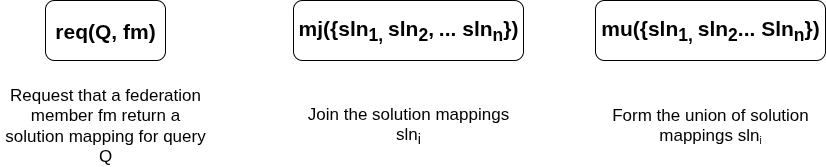

The diagram above was exported from draw.io. Its source (the exported page's mxGraphModel, read from the mxfile embedded in the PNG):
<mxGraphModel dx="1167" dy="739" grid="1" gridSize="10" guides="1" tooltips="1" connect="1" arrows="1" fold="1" page="1" pageScale="1" pageWidth="850" pageHeight="1100" math="0" shadow="0">
  <root>
    <mxCell id="0" />
    <mxCell id="1" parent="0" />
    <mxCell id="Bd5qKoZ9TLWlsBhmU07H-1" value="&lt;font style=&quot;font-size: 21px;&quot;&gt;&lt;b style=&quot;&quot;&gt;&lt;font style=&quot;&quot;&gt;req(&lt;/font&gt;&lt;font style=&quot;&quot;&gt;Q, fm)&lt;/font&gt;&lt;/b&gt;&lt;/font&gt;" style="rounded=1;whiteSpace=wrap;html=1;" vertex="1" parent="1">
      <mxGeometry x="50" y="210" width="120" height="60" as="geometry" />
    </mxCell>
    <mxCell id="Bd5qKoZ9TLWlsBhmU07H-2" value="&lt;font style=&quot;font-size: 17px;&quot;&gt;Request that a federation member fm return a solution mapping for query Q&lt;/font&gt;" style="text;html=1;align=center;verticalAlign=middle;whiteSpace=wrap;rounded=0;" vertex="1" parent="1">
      <mxGeometry x="5" y="300" width="210" height="70" as="geometry" />
    </mxCell>
    <mxCell id="Bd5qKoZ9TLWlsBhmU07H-3" value="&lt;font style=&quot;font-size: 21px;&quot;&gt;&lt;b style=&quot;&quot;&gt;mj({sln&lt;sub style=&quot;&quot;&gt;1,&amp;nbsp;&lt;/sub&gt;&lt;/b&gt;&lt;b style=&quot;&quot;&gt;sln&lt;/b&gt;&lt;b style=&quot;&quot;&gt;&lt;sub&gt;2&lt;/sub&gt;,&lt;sub&gt;&amp;nbsp;&lt;/sub&gt;... sln&lt;sub&gt;n&lt;/sub&gt;&lt;/b&gt;&lt;b style=&quot;&quot;&gt;})&lt;/b&gt;&lt;/font&gt;" style="rounded=1;whiteSpace=wrap;html=1;" vertex="1" parent="1">
      <mxGeometry x="298" y="210" width="230" height="60" as="geometry" />
    </mxCell>
    <mxCell id="Bd5qKoZ9TLWlsBhmU07H-4" value="&lt;font style=&quot;font-size: 21px;&quot;&gt;&lt;b style=&quot;&quot;&gt;mu({sln&lt;sub style=&quot;&quot;&gt;1,&amp;nbsp;&lt;/sub&gt;&lt;/b&gt;&lt;b style=&quot;&quot;&gt;sln&lt;/b&gt;&lt;b style=&quot;&quot;&gt;&lt;sub&gt;2&lt;/sub&gt;... Sln&lt;sub&gt;n&lt;/sub&gt;&lt;/b&gt;&lt;b style=&quot;&quot;&gt;})&lt;/b&gt;&lt;/font&gt;" style="rounded=1;whiteSpace=wrap;html=1;" vertex="1" parent="1">
      <mxGeometry x="600" y="210" width="230" height="60" as="geometry" />
    </mxCell>
    <mxCell id="Bd5qKoZ9TLWlsBhmU07H-5" value="&lt;font style=&quot;font-size: 17px;&quot;&gt;Join the solution mappings sln&lt;sub&gt;i&lt;/sub&gt;&lt;/font&gt;" style="text;html=1;align=center;verticalAlign=middle;whiteSpace=wrap;rounded=0;" vertex="1" parent="1">
      <mxGeometry x="308" y="320" width="210" height="30" as="geometry" />
    </mxCell>
    <mxCell id="Bd5qKoZ9TLWlsBhmU07H-6" value="&lt;font style=&quot;font-size: 17px;&quot;&gt;Form the union of solution mappings&amp;nbsp;&lt;/font&gt;&lt;span style=&quot;font-size: 17px;&quot;&gt;sln&lt;/span&gt;&lt;sub&gt;i&lt;/sub&gt;" style="text;html=1;align=center;verticalAlign=middle;whiteSpace=wrap;rounded=0;" vertex="1" parent="1">
      <mxGeometry x="610" y="320" width="210" height="30" as="geometry" />
    </mxCell>
  </root>
</mxGraphModel>